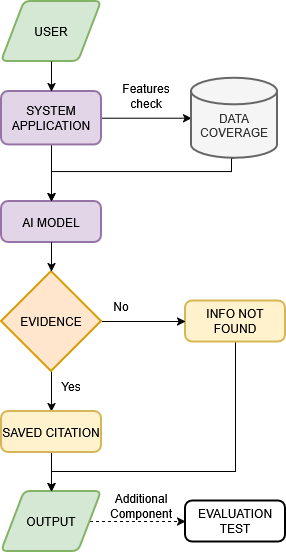

The diagram above was exported from draw.io. Its source (the exported page's mxGraphModel, read from the mxfile embedded in the PNG):
<mxGraphModel dx="1150" dy="830" grid="1" gridSize="10" guides="1" tooltips="1" connect="1" arrows="1" fold="1" page="1" pageScale="1" pageWidth="827" pageHeight="1169" background="light-dark(#ffffff, #121212)" math="0" shadow="0">
  <root>
    <mxCell id="Zh5DUPAD1XV3iv82taio-0" />
    <mxCell id="Zh5DUPAD1XV3iv82taio-1" parent="Zh5DUPAD1XV3iv82taio-0" />
    <mxCell id="E6EPftUpsnZ5qJjuAT3Z-7" parent="Zh5DUPAD1XV3iv82taio-1" style="shape=parallelogram;html=1;strokeWidth=2;perimeter=parallelogramPerimeter;whiteSpace=wrap;rounded=1;arcSize=12;size=0.23;fillColor=#d5e8d4;strokeColor=#82b366;" value="USER" vertex="1">
      <mxGeometry height="60" width="100" x="272" y="150" as="geometry" />
    </mxCell>
    <mxCell id="E6EPftUpsnZ5qJjuAT3Z-27" edge="1" parent="Zh5DUPAD1XV3iv82taio-1" source="E6EPftUpsnZ5qJjuAT3Z-8" style="edgeStyle=orthogonalEdgeStyle;rounded=0;orthogonalLoop=1;jettySize=auto;html=1;exitX=1;exitY=0.5;exitDx=0;exitDy=0;defaultLabelBackgroundColor=page;dashed=1;entryX=0;entryY=0.5;entryDx=0;entryDy=0;" target="E6EPftUpsnZ5qJjuAT3Z-28">
      <mxGeometry relative="1" x="-0.4126" as="geometry">
        <Array as="points" />
        <mxPoint x="422" y="670" as="targetPoint" />
      </mxGeometry>
    </mxCell>
    <mxCell id="E6EPftUpsnZ5qJjuAT3Z-8" parent="Zh5DUPAD1XV3iv82taio-1" style="shape=parallelogram;html=1;strokeWidth=2;perimeter=parallelogramPerimeter;whiteSpace=wrap;rounded=1;arcSize=12;size=0.23;fillColor=#d5e8d4;strokeColor=#82b366;" value="OUTPUT" vertex="1">
      <mxGeometry height="60" width="100" x="272" y="640" as="geometry" />
    </mxCell>
    <mxCell id="E6EPftUpsnZ5qJjuAT3Z-14" edge="1" parent="Zh5DUPAD1XV3iv82taio-1" source="E6EPftUpsnZ5qJjuAT3Z-9" style="edgeStyle=orthogonalEdgeStyle;rounded=0;orthogonalLoop=1;jettySize=auto;html=1;defaultLabelBackgroundColor=page;entryX=0;entryY=0.5;entryDx=0;entryDy=0;entryPerimeter=0;" target="E6EPftUpsnZ5qJjuAT3Z-13">
      <mxGeometry relative="1" as="geometry">
        <mxPoint x="432" y="266.71000000000004" as="targetPoint" />
      </mxGeometry>
    </mxCell>
    <mxCell id="E6EPftUpsnZ5qJjuAT3Z-17" edge="1" parent="Zh5DUPAD1XV3iv82taio-1" source="E6EPftUpsnZ5qJjuAT3Z-9" style="edgeStyle=orthogonalEdgeStyle;rounded=0;orthogonalLoop=1;jettySize=auto;html=1;exitX=0.5;exitY=1;exitDx=0;exitDy=0;entryX=0.5;entryY=0;entryDx=0;entryDy=0;defaultLabelBackgroundColor=page;" target="E6EPftUpsnZ5qJjuAT3Z-10">
      <mxGeometry relative="1" as="geometry" />
    </mxCell>
    <mxCell id="E6EPftUpsnZ5qJjuAT3Z-9" parent="Zh5DUPAD1XV3iv82taio-1" style="rounded=1;whiteSpace=wrap;html=1;absoluteArcSize=1;arcSize=14;strokeWidth=2;fillColor=#e1d5e7;strokeColor=#9673a6;" value="&lt;div&gt;SYSTEM&lt;/div&gt;&lt;div&gt;APPLICATION&lt;/div&gt;" vertex="1">
      <mxGeometry height="53.42" width="100" x="272" y="240" as="geometry" />
    </mxCell>
    <mxCell id="E6EPftUpsnZ5qJjuAT3Z-10" parent="Zh5DUPAD1XV3iv82taio-1" style="rounded=1;whiteSpace=wrap;html=1;absoluteArcSize=1;arcSize=14;strokeWidth=2;fillColor=#e1d5e7;strokeColor=#9673a6;" value="AI MODEL" vertex="1">
      <mxGeometry height="41" width="100" x="272" y="350" as="geometry" />
    </mxCell>
    <mxCell id="E6EPftUpsnZ5qJjuAT3Z-33" edge="1" parent="Zh5DUPAD1XV3iv82taio-1" source="E6EPftUpsnZ5qJjuAT3Z-11" style="edgeStyle=orthogonalEdgeStyle;rounded=0;orthogonalLoop=1;jettySize=auto;html=1;exitX=0.5;exitY=1;exitDx=0;exitDy=0;entryX=0.5;entryY=0;entryDx=0;entryDy=0;defaultLabelBackgroundColor=page;" target="E6EPftUpsnZ5qJjuAT3Z-8">
      <mxGeometry relative="1" x="0.0045" as="geometry">
        <Array as="points">
          <mxPoint x="506" y="620" />
          <mxPoint x="322" y="620" />
        </Array>
      </mxGeometry>
    </mxCell>
    <mxCell id="E6EPftUpsnZ5qJjuAT3Z-11" parent="Zh5DUPAD1XV3iv82taio-1" style="rounded=1;whiteSpace=wrap;html=1;absoluteArcSize=1;arcSize=14;strokeWidth=2;fillColor=#fff2cc;strokeColor=#d6b656;" value="INFO NOT FOUND" vertex="1">
      <mxGeometry height="41" width="100" x="456" y="449.5" as="geometry" />
    </mxCell>
    <mxCell id="E6EPftUpsnZ5qJjuAT3Z-23" edge="1" parent="Zh5DUPAD1XV3iv82taio-1" source="E6EPftUpsnZ5qJjuAT3Z-12" style="edgeStyle=orthogonalEdgeStyle;rounded=0;orthogonalLoop=1;jettySize=auto;html=1;exitX=0.5;exitY=1;exitDx=0;exitDy=0;exitPerimeter=0;entryX=0.5;entryY=0;entryDx=0;entryDy=0;defaultLabelBackgroundColor=page;" target="E6EPftUpsnZ5qJjuAT3Z-22">
      <mxGeometry relative="1" as="geometry" />
    </mxCell>
    <mxCell id="E6EPftUpsnZ5qJjuAT3Z-24" edge="1" parent="Zh5DUPAD1XV3iv82taio-1" source="E6EPftUpsnZ5qJjuAT3Z-12" style="edgeStyle=orthogonalEdgeStyle;rounded=0;orthogonalLoop=1;jettySize=auto;html=1;exitX=1;exitY=0.5;exitDx=0;exitDy=0;exitPerimeter=0;entryX=0;entryY=0.5;entryDx=0;entryDy=0;defaultLabelBackgroundColor=page;" target="E6EPftUpsnZ5qJjuAT3Z-11">
      <mxGeometry relative="1" as="geometry" />
    </mxCell>
    <mxCell id="E6EPftUpsnZ5qJjuAT3Z-12" parent="Zh5DUPAD1XV3iv82taio-1" style="strokeWidth=2;html=1;shape=mxgraph.flowchart.decision;whiteSpace=wrap;fillColor=#ffe6cc;strokeColor=#d79b00;" value="EVIDENCE" vertex="1">
      <mxGeometry height="100" width="100" x="272" y="420" as="geometry" />
    </mxCell>
    <mxCell id="E6EPftUpsnZ5qJjuAT3Z-16" edge="1" parent="Zh5DUPAD1XV3iv82taio-1" source="E6EPftUpsnZ5qJjuAT3Z-13" style="edgeStyle=orthogonalEdgeStyle;rounded=0;orthogonalLoop=1;jettySize=auto;html=1;exitX=0;exitY=0.5;exitDx=0;exitDy=0;exitPerimeter=0;entryX=0;entryY=0.5;entryDx=0;entryDy=0;defaultLabelBackgroundColor=page;entryPerimeter=0;" target="E6EPftUpsnZ5qJjuAT3Z-13">
      <mxGeometry relative="1" as="geometry" />
    </mxCell>
    <mxCell id="E6EPftUpsnZ5qJjuAT3Z-18" edge="1" parent="Zh5DUPAD1XV3iv82taio-1" source="E6EPftUpsnZ5qJjuAT3Z-13" style="edgeStyle=orthogonalEdgeStyle;rounded=0;orthogonalLoop=1;jettySize=auto;html=1;exitX=0.5;exitY=1;exitDx=0;exitDy=0;exitPerimeter=0;entryX=0.5;entryY=0;entryDx=0;entryDy=0;defaultLabelBackgroundColor=page;" target="E6EPftUpsnZ5qJjuAT3Z-10">
      <mxGeometry relative="1" x="-0.072" as="geometry">
        <Array as="points">
          <mxPoint x="502" y="306.7" />
          <mxPoint x="502" y="320" />
          <mxPoint x="322" y="320" />
        </Array>
      </mxGeometry>
    </mxCell>
    <mxCell id="E6EPftUpsnZ5qJjuAT3Z-13" parent="Zh5DUPAD1XV3iv82taio-1" style="strokeWidth=2;html=1;shape=mxgraph.flowchart.database;whiteSpace=wrap;fillColor=#f5f5f5;fontColor=#333333;strokeColor=#666666;" value="&lt;div&gt;&lt;br&gt;&lt;/div&gt;&lt;div&gt;DATA&lt;/div&gt;&lt;div&gt;COVERAGE&lt;/div&gt;" vertex="1">
      <mxGeometry height="80" width="86" x="462" y="226.71" as="geometry" />
    </mxCell>
    <mxCell id="E6EPftUpsnZ5qJjuAT3Z-19" edge="1" parent="Zh5DUPAD1XV3iv82taio-1" source="E6EPftUpsnZ5qJjuAT3Z-7" style="edgeStyle=orthogonalEdgeStyle;rounded=0;orthogonalLoop=1;jettySize=auto;html=1;exitX=0.5;exitY=1;exitDx=0;exitDy=0;entryX=0.5;entryY=0;entryDx=0;entryDy=0;defaultLabelBackgroundColor=page;" target="E6EPftUpsnZ5qJjuAT3Z-9">
      <mxGeometry relative="1" as="geometry" />
    </mxCell>
    <mxCell id="E6EPftUpsnZ5qJjuAT3Z-20" edge="1" parent="Zh5DUPAD1XV3iv82taio-1" source="E6EPftUpsnZ5qJjuAT3Z-10" style="edgeStyle=orthogonalEdgeStyle;rounded=0;orthogonalLoop=1;jettySize=auto;html=1;exitX=0.5;exitY=1;exitDx=0;exitDy=0;entryX=0.5;entryY=0;entryDx=0;entryDy=0;entryPerimeter=0;defaultLabelBackgroundColor=page;" target="E6EPftUpsnZ5qJjuAT3Z-12">
      <mxGeometry relative="1" as="geometry" />
    </mxCell>
    <mxCell id="E6EPftUpsnZ5qJjuAT3Z-25" edge="1" parent="Zh5DUPAD1XV3iv82taio-1" source="E6EPftUpsnZ5qJjuAT3Z-22" style="edgeStyle=orthogonalEdgeStyle;rounded=0;orthogonalLoop=1;jettySize=auto;html=1;exitX=0.5;exitY=1;exitDx=0;exitDy=0;entryX=0.5;entryY=0;entryDx=0;entryDy=0;defaultLabelBackgroundColor=page;" target="E6EPftUpsnZ5qJjuAT3Z-8">
      <mxGeometry relative="1" as="geometry" />
    </mxCell>
    <mxCell id="E6EPftUpsnZ5qJjuAT3Z-22" parent="Zh5DUPAD1XV3iv82taio-1" style="rounded=1;whiteSpace=wrap;html=1;absoluteArcSize=1;arcSize=14;strokeWidth=2;fillColor=#fff2cc;strokeColor=#d6b656;" value="SAVED CITATION" vertex="1">
      <mxGeometry height="41" width="100" x="272" y="560" as="geometry" />
    </mxCell>
    <mxCell id="E6EPftUpsnZ5qJjuAT3Z-28" parent="Zh5DUPAD1XV3iv82taio-1" style="rounded=1;whiteSpace=wrap;html=1;absoluteArcSize=1;arcSize=14;strokeWidth=2;" value="EVALUATION TEST" vertex="1">
      <mxGeometry height="41" width="100" x="456" y="649.5" as="geometry" />
    </mxCell>
    <mxCell id="E6EPftUpsnZ5qJjuAT3Z-29" parent="Zh5DUPAD1XV3iv82taio-1" style="text;html=1;whiteSpace=wrap;strokeColor=none;fillColor=none;align=center;verticalAlign=middle;rounded=0;" value="&lt;div&gt;Features&lt;/div&gt;&lt;div&gt;check&lt;/div&gt;" vertex="1">
      <mxGeometry height="30" width="60" x="387" y="230" as="geometry" />
    </mxCell>
    <mxCell id="E6EPftUpsnZ5qJjuAT3Z-30" parent="Zh5DUPAD1XV3iv82taio-1" style="text;html=1;whiteSpace=wrap;strokeColor=none;fillColor=none;align=center;verticalAlign=middle;rounded=0;" value="&lt;div&gt;Additional&lt;/div&gt;&lt;div&gt;Component&lt;/div&gt;" vertex="1">
      <mxGeometry height="30" width="60" x="382" y="640" as="geometry" />
    </mxCell>
    <mxCell id="E6EPftUpsnZ5qJjuAT3Z-31" parent="Zh5DUPAD1XV3iv82taio-1" style="text;html=1;whiteSpace=wrap;strokeColor=none;fillColor=none;align=center;verticalAlign=middle;rounded=0;" value="No" vertex="1">
      <mxGeometry height="30" width="60" x="362" y="440" as="geometry" />
    </mxCell>
    <mxCell id="E6EPftUpsnZ5qJjuAT3Z-32" parent="Zh5DUPAD1XV3iv82taio-1" style="text;html=1;whiteSpace=wrap;strokeColor=none;fillColor=none;align=center;verticalAlign=middle;rounded=0;" value="Yes" vertex="1">
      <mxGeometry height="30" width="60" x="312" y="520" as="geometry" />
    </mxCell>
  </root>
</mxGraphModel>